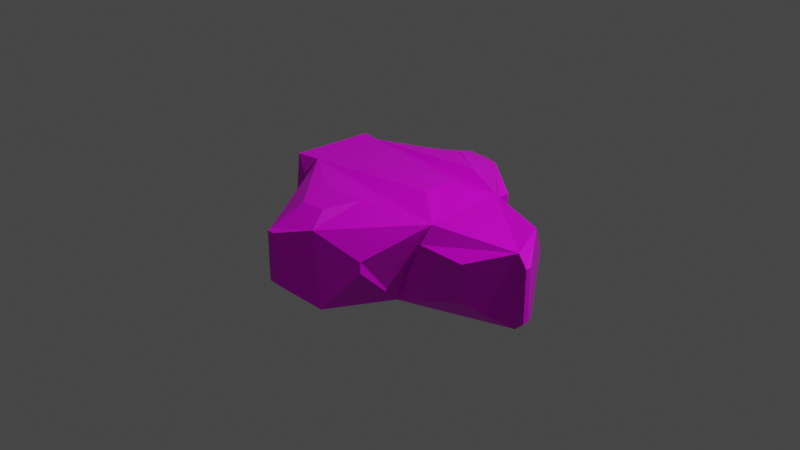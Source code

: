 # Source: rock_model_midterm_1.blend  (saved by Blender 2.91.10; exported with 4.5.12 LTS)
import bpy
from mathutils import Matrix  # noqa: F401  (used for matrix-valued properties, if any)

bpy.ops.wm.read_factory_settings(use_empty=True)
scene = bpy.context.scene
scene.name = 'Scene'

# ---- collections
col_collection = bpy.data.collections.new('Collection'); scene.collection.children.link(col_collection)

# ---- images (referenced by path relative to the original .blend; pixels are not part of the script)
import os
ASSET_DIR = os.environ.get("B2B_ASSET_DIR", "")  # directory of the original .blend (textures are referenced by path, not embedded)
HERE = os.path.dirname(os.path.abspath(__file__))  # packed textures are extracted next to this script under _unpacked/

def load_image(name, relpath, width, height, colorspace="sRGB"):
    """Load a texture the original file referenced (path relative to the .blend, or extracted next to this script)."""
    p = next((c for c in (os.path.join(HERE, relpath), os.path.join(ASSET_DIR, relpath)) if relpath and os.path.exists(c)), "")
    if p:
        img = bpy.data.images.load(p, check_existing=True)
        img.name = name
    else:  # same state as the original file: an image datablock whose file is absent (Cycles renders it pink)
        img = bpy.data.images.new(name, width, height)
        img.source = "FILE"
        img.filepath = "//" + (relpath or name)
    img.colorspace_settings.name = colorspace
    return img
img_material_base_color = load_image('Material Base Color', '', 1024, 1024, 'sRGB')
img_material_specular = load_image('Material Specular', '', 1024, 1024, 'Non-Color')

# ---- materials (node trees are filled in below, after node groups)
mat_material = bpy.data.materials.new('Material')
mat_material.alpha_threshold = 0.0
mat_material.use_transparent_shadow = False
mat_material.line_color = (0.0, 0.0, 0.0, 1.0)

# ---- material node trees
mat_material.use_nodes = True; mat_material.node_tree.nodes.clear()
_N = mat_material.node_tree.nodes; _L = mat_material.node_tree.links
n0 = _N.new('ShaderNodeOutputMaterial'); n0.name = 'Material Output'; n0.location = (300, 300)
n1 = _N.new('ShaderNodeBsdfPrincipled'); n1.name = 'Principled BSDF'; n1.location = (10, 300)
n1.distribution = 'GGX'
n1.subsurface_method = 'BURLEY'
n1.inputs[2].default_value = 0.4
n1.inputs[3].default_value = 1.45
n1.inputs[27].default_value = (0.0, 0.0, 0.0, 1.0)
n1.inputs[28].default_value = 1.0
n2 = _N.new('ShaderNodeTexImage'); n2.name = 'Image Texture'; n2.location = (-280, 270)
n2.image = img_material_base_color
n3 = _N.new('ShaderNodeTexImage'); n3.name = 'Image Texture.001'; n3.location = (-280, 120)
n3.image = img_material_specular
_L.new(n1.outputs[0], n0.inputs[0])
_L.new(n2.outputs[0], n1.inputs[0])
_L.new(n3.outputs[0], n1.inputs[13])
n0.is_active_output = True

# ---- world
world_world = bpy.data.worlds.new('World'); scene.world = world_world
world_world.use_nodes = True; world_world.node_tree.nodes.clear()
_N = world_world.node_tree.nodes; _L = world_world.node_tree.links
n0 = _N.new('ShaderNodeOutputWorld'); n0.name = 'World Output'; n0.location = (300, 300)
n1 = _N.new('ShaderNodeBackground'); n1.name = 'Background'; n1.location = (10, 300)
n1.inputs[0].default_value = (0.05088, 0.05088, 0.05088, 1.0)
_L.new(n1.outputs[0], n0.inputs[0])
n0.is_active_output = True
world_world.color = (0.05088, 0.05088, 0.05088)
world_world.use_sun_shadow = False
world_world.sun_shadow_jitter_overblur = 0.0

# ---- cameras
cam_camera = bpy.data.cameras.new('Camera')
cam_camera.clip_end = 100.0
cam_camera.ortho_scale = 7.314

# ---- lights
light_light = bpy.data.lights.new('Light', 'POINT')
light_light.transmission_factor = 0.0
light_light.energy = 1000.0
light_light.shadow_soft_size = 0.1
light_light.shadow_maximum_resolution = 0.006
light_light.use_absolute_resolution = True

# ---- meshes
me_cube = bpy.data.meshes.new('Cube')
me_cube.from_pydata([(1.964, 1.0, 0.03571), (1.964, 1.0, -0.03571), (2.737, 1.0, 0.03571), (2.737, 1.0, -0.03571), (1.0, 2.055, -0.217), (1.0, 2.055, 0.217), (1.0, 1.783, 0.217), (1.0, 1.783, -0.217), (1.0, 1.0, -1.0), (-0.3928, 2.838, -0.3928), (-0.3928, 2.838, 0.3928), (-0.3901, 2.838, -0.3928), (0.4755, 2.257, -0.9146), (-0.3901, 2.838, 0.3928), (-1.0, 1.637, 0.3627), (-1.0, 1.637, -0.3627), (-1.0, 1.0, -1.0), (-1.0, 1.594, -0.3627), (-0.4655, 2.473, -0.7458), (-1.0, 1.594, 0.3627), (0.4123, 2.299, 0.6318), (-0.4161, 2.722, 0.4263), (0.01162, 1.656, 0.9079), (0.8344, 1.172, 0.9793), (-0.002258, 1.695, 0.9278), (0.3747, 2.23, 0.6786), (-0.06115, 1.658, 0.9196), (-0.8528, 1.192, 0.9091), (-0.04515, 1.7, 0.8965), (-0.3301, 2.394, 0.6443), (3.701, -0.5391, 0.5391), (3.701, -0.5391, -0.5391), (3.701, -0.4252, 0.5391), (3.263, 0.1995, 0.9158), (3.701, -0.4252, -0.5391), (3.263, 0.1983, -0.9184), (1.61, -1.0, 0.3895), (1.61, -1.0, -0.3895), (2.63, -1.0, 0.3895), (3.479, -0.4895, 0.7515), (2.63, -1.0, -0.3895), (3.478, -0.4892, -0.7525), (1.0, -1.896, 0.1165), (1.0, -1.896, -0.1166), (1.0, -1.883, 0.1165), (1.0, -1.883, -0.1166), (1.0, -1.0, -1.0), (-0.5172, -2.78, -0.5172), (-0.5172, -2.78, 0.5172), (-0.3663, -2.78, 0.5172), (-0.3663, -2.78, -0.5172), (0.3653, -2.322, -0.9537), (-1.0, -1.476, 0.5241), (-1.0, -1.476, -0.5241), (-1.0, -1.0, -1.0), (-1.0, -1.821, -0.5241), (-0.5963, -2.474, -0.8209), (-1.0, -1.821, 0.5241), (0.4396, -1.352, 0.9876), (0.1315, -2.002, 0.9093), (0.2744, -2.379, 0.6653), (-0.5386, -1.35, 0.9574), (-0.3425, -2.08, 0.91), (-0.538, -2.699, 0.5188), (0.9633, 0.5122, 0.9705), (1.682, 0.9079, 0.8053), (-0.86, 0.5794, 0.9195), (-1.714, 1.0, 0.8806), (0.9472, -0.2416, 0.9934), (1.709, -0.8016, 0.7619), (-0.8191, -0.2256, 0.9642), (-1.626, -0.6713, 0.9608), (-3.003, 0.06793, -0.06793), (-2.073, 1.0, -1.0), (-2.066, -1.0, -1.0), (-3.003, -0.06793, -0.06793), (-2.084, -0.7806, 0.9738), (-3.003, -0.06793, 0.06793), (-3.003, 0.06793, 0.06793), (-2.08, 1.0, 0.9145)], [], [(1, 0, 2, 3), (56, 51, 50, 47), (9, 11, 12, 18), (8, 16, 18, 12), (30, 32, 33, 39), (16, 8, 46, 54), (1, 3, 35, 8), (34, 32, 30, 31), (67, 16, 73, 79), (49, 50, 51, 60), (7, 6, 65, 8), (57, 55, 56, 63), (58, 61, 62, 59), (54, 46, 51, 56), (54, 71, 76, 74), (46, 41, 40, 37), (6, 7, 4, 5), (17, 19, 21, 18), (65, 69, 39, 33), (33, 35, 3, 2), (20, 21, 29, 25), (8, 12, 4, 7), (11, 13, 20, 12), (23, 27, 67, 65), (21, 20, 13, 10), (20, 65, 6, 5), (14, 15, 16, 67), (5, 4, 12, 20), (9, 10, 13, 11), (60, 69, 58, 59), (10, 9, 18, 21), (18, 16, 15, 17), (62, 61, 71, 63), (15, 14, 19, 17), (26, 22, 24, 28), (64, 66, 70, 68), (67, 21, 19, 14), (0, 1, 8, 65), (24, 22, 23, 25), (26, 28, 29, 27), (22, 26, 27, 23), (28, 24, 25, 29), (2, 0, 65, 33), (34, 31, 41, 35), (32, 34, 35, 33), (39, 41, 31, 30), (75, 77, 78, 72), (42, 44, 69, 60), (38, 40, 41, 39), (27, 29, 21, 67), (46, 8, 35, 41), (36, 37, 40, 38), (51, 46, 45, 43), (39, 69, 36, 38), (60, 63, 48, 49), (45, 44, 42, 43), (53, 52, 71, 54), (60, 51, 43, 42), (50, 49, 48, 47), (47, 48, 63, 56), (71, 67, 79, 76), (54, 56, 55, 53), (52, 53, 55, 57), (61, 58, 69, 71), (63, 71, 52, 57), (44, 45, 46, 69), (63, 60, 59, 62), (69, 46, 37, 36), (66, 64, 65, 67), (68, 70, 71, 69), (64, 68, 69, 65), (67, 71, 70, 66), (65, 20, 25, 23), (73, 74, 75, 72), (74, 76, 77, 75), (79, 73, 72, 78), (76, 79, 78, 77), (16, 54, 74, 73)])
_uv = me_cube.uv_layers.new(name='UVMap')
_uv.uv.foreach_set('vector', [0.4955, 0.5, 0.5045, 0.5, 0.5045, 0.5, 0.4955, 0.5, 0.3965, 0.9545, 0.375, 0.8604, 0.4354, 0.9208, 0.4354, 0.9396, 0.4509, 0.3259, 0.4509, 0.3262, 0.375, 0.4021, 0.4046, 0.3103, 0.375, 0.5, 0.125, 0.5, 0.1925, 0.5, 0.3094, 0.5, 0.5674, 0.6924, 0.5674, 0.6781, 0.625, 0.6, 0.596, 0.6862, 0.125, 0.5, 0.375, 0.5, 0.375, 0.75, 0.125, 0.75, 0.4955, 0.5, 0.4955, 0.5, 0.3833, 0.5963, 0.375, 0.5, 0.4326, 0.6781, 0.5674, 0.6781, 0.5674, 0.6924, 0.4326, 0.6924, 0.6101, 0.25, 0.375, 0.25, 0.375, 0.25, 0.6143, 0.25, 0.5646, 0.9208, 0.4354, 0.9208, 0.3808, 0.8163, 0.5832, 0.8293, 0.4729, 0.5, 0.5271, 0.5, 0.6064, 0.5, 0.375, 0.5, 0.5655, 1.0, 0.4345, 1.0, 0.3974, 0.9637, 0.5648, 0.9532, 0.695, 0.75, 0.8173, 0.75, 0.7926, 0.75, 0.7337, 0.75, 0.125, 0.75, 0.375, 0.75, 0.2957, 0.75, 0.1757, 0.75, 0.375, 1.0, 0.6207, 1.0, 0.6221, 1.0, 0.375, 1.0, 0.375, 0.75, 0.375, 0.6855, 0.4513, 0.75, 0.4513, 0.75, 0.5271, 0.5, 0.4729, 0.5, 0.4729, 0.5, 0.5271, 0.5, 0.4547, 0.25, 0.5453, 0.25, 0.5533, 0.3098, 0.4068, 0.2985, 0.625, 0.5128, 0.625, 0.7262, 0.625, 0.6854, 0.625, 0.6, 0.6145, 0.5829, 0.3852, 0.583, 0.4955, 0.5, 0.5045, 0.5, 0.7047, 0.5, 0.8075, 0.5, 0.7938, 0.5, 0.7082, 0.5, 0.375, 0.5, 0.3217, 0.5, 0.4729, 0.5, 0.4729, 0.5, 0.4509, 0.3262, 0.5491, 0.3262, 0.579, 0.4453, 0.3857, 0.4546, 0.6456, 0.5049, 0.8566, 0.5, 0.9641, 0.4986, 0.5407, 0.5132, 0.5589, 0.322, 0.6039, 0.3999, 0.5491, 0.3262, 0.5491, 0.3259, 0.6414, 0.5, 0.5412, 0.5, 0.5271, 0.5, 0.5271, 0.5, 0.5453, 0.25, 0.4547, 0.25, 0.375, 0.25, 0.6156, 0.25, 0.5271, 0.5, 0.4729, 0.5, 0.3857, 0.4546, 0.579, 0.4486, 0.4509, 0.3259, 0.5491, 0.3259, 0.5491, 0.3262, 0.4509, 0.3262, 0.6651, 0.75, 0.5583, 0.75, 0.6531, 0.75, 0.6892, 0.75, 0.5491, 0.3259, 0.4509, 0.3259, 0.4068, 0.2985, 0.5533, 0.3171, 0.375, 0.25, 0.375, 0.25, 0.4547, 0.25, 0.4547, 0.25, 0.625, 1.0, 0.625, 1.0, 0.5931, 1.0, 0.5908, 1.0, 0.4547, 0.25, 0.5453, 0.25, 0.5453, 0.25, 0.4547, 0.25, 0.7575, 0.5, 0.7485, 0.5, 0.7501, 0.5, 0.7555, 0.5, 0.6296, 0.5609, 0.8575, 0.5526, 0.8524, 0.6532, 0.6316, 0.6552, 0.5859, 0.25, 0.5877, 0.25, 0.5453, 0.25, 0.5453, 0.25, 0.5045, 0.5, 0.4955, 0.5, 0.375, 0.5, 0.6009, 0.5, 0.7501, 0.5, 0.7485, 0.5, 0.6647, 0.5, 0.6969, 0.5, 0.7575, 0.5, 0.7555, 0.5, 0.7938, 0.5, 0.8404, 0.5, 0.7485, 0.5, 0.7575, 0.5, 0.8566, 0.5, 0.6456, 0.5049, 0.7555, 0.5, 0.7501, 0.5, 0.7082, 0.5, 0.7938, 0.5, 0.5045, 0.5, 0.5045, 0.5, 0.5971, 0.5186, 0.6164, 0.5962, 0.4326, 0.6781, 0.4326, 0.6924, 0.4039, 0.6862, 0.375, 0.6002, 0.5674, 0.6781, 0.4326, 0.6781, 0.3852, 0.583, 0.6145, 0.5829, 0.5939, 0.7032, 0.4059, 0.7032, 0.4326, 0.6924, 0.5674, 0.6924, 0.4915, 0.1165, 0.5085, 0.1165, 0.5085, 0.1335, 0.4915, 0.1335, 0.5146, 0.75, 0.5146, 0.75, 0.5228, 0.75, 0.6651, 0.75, 0.5487, 0.75, 0.4513, 0.75, 0.4059, 0.7032, 0.5939, 0.7032, 0.8404, 0.5, 0.7938, 0.5, 0.8075, 0.5, 0.9079, 0.5, 0.375, 0.75, 0.375, 0.5, 0.375, 0.6002, 0.375, 0.6855, 0.5487, 0.75, 0.4513, 0.75, 0.4513, 0.75, 0.5487, 0.75, 0.3015, 0.75, 0.375, 0.75, 0.4854, 0.75, 0.4854, 0.75, 0.625, 0.6854, 0.606, 0.736, 0.5487, 0.75, 0.5487, 0.75, 0.6024, 0.8638, 0.5699, 0.9427, 0.5646, 0.9396, 0.5646, 0.9208, 0.4854, 0.75, 0.5146, 0.75, 0.5146, 0.75, 0.4854, 0.75, 0.4345, 1.0, 0.5655, 1.0, 0.6226, 1.0, 0.375, 1.0, 0.5832, 0.8256, 0.3808, 0.8163, 0.4854, 0.75, 0.5146, 0.75, 0.4354, 0.9208, 0.5646, 0.9208, 0.5646, 0.9396, 0.4354, 0.9396, 0.4354, 0.9396, 0.5646, 0.9396, 0.5648, 0.946, 0.3974, 0.9637, 0.875, 0.7088, 0.875, 0.4999, 0.875, 0.4999, 0.875, 0.7225, 0.375, 1.0, 0.375, 1.0, 0.4345, 1.0, 0.4345, 1.0, 0.5655, 1.0, 0.4345, 1.0, 0.4345, 1.0, 0.5655, 1.0, 0.8173, 0.75, 0.695, 0.75, 0.5366, 0.7164, 0.9533, 0.7062, 0.5908, 1.0, 0.5815, 1.0, 0.5655, 1.0, 0.5655, 1.0, 0.5146, 0.75, 0.4854, 0.75, 0.375, 0.75, 0.6018, 0.75, 0.5699, 0.9427, 0.6024, 0.8638, 0.6209, 0.8782, 0.6105, 0.9237, 0.5979, 0.75, 0.375, 0.75, 0.4513, 0.75, 0.5487, 0.75, 0.8575, 0.5526, 0.6296, 0.5609, 0.5407, 0.5132, 0.9641, 0.4986, 0.6316, 0.6552, 0.8524, 0.6532, 0.9533, 0.7062, 0.5366, 0.7164, 0.6296, 0.5609, 0.6316, 0.6552, 0.582, 0.7064, 0.5779, 0.5121, 0.9109, 0.5, 0.9006, 0.7034, 0.8524, 0.6532, 0.8575, 0.5526, 0.5992, 0.5, 0.6906, 0.5, 0.6969, 0.5, 0.6647, 0.5, 0.125, 0.5, 0.125, 0.75, 0.125, 0.6335, 0.125, 0.6165, 0.375, 0.0, 0.6217, 0.0, 0.5085, 0.1165, 0.4915, 0.1165, 0.6143, 0.25, 0.375, 0.25, 0.4915, 0.1335, 0.5085, 0.1335, 0.625, 0.02743, 0.625, 0.25, 0.5085, 0.1335, 0.5085, 0.1165, 0.125, 0.5, 0.125, 0.75, 0.125, 0.75, 0.125, 0.5])
me_cube.materials.append(mat_material)
me_cube.use_remesh_preserve_volume = False
me_cube.use_remesh_preserve_attributes = False
me_cube.use_mirror_vertex_groups = False
me_cube.update()

# ---- objects
ob_cube = bpy.data.objects.new('Cube', me_cube)
ob_light = bpy.data.objects.new('Light', light_light)
ob_camera = bpy.data.objects.new('Camera', cam_camera)

# ---- transforms, parenting, visibility, modifiers, constraints
ob_cube.location = (0.0, 0.0, 0.0)
ob_cube.scale = (0.5186, 0.5186, 0.5186)
ob_cube.lock_rotations_4d = False
ob_cube.empty_display_type = 'ARROWS'
ob_cube.lineart.crease_threshold = 0.0
ob_light.location = (4.076, 1.005, 5.904)
ob_light.rotation_euler = (0.6503, 0.05522, 1.866)
ob_light.lock_rotations_4d = False
ob_light.empty_display_type = 'ARROWS'
ob_light.color = (0.0, 0.0, 0.0, 0.0)
ob_light.lineart.crease_threshold = 0.0
ob_camera.location = (7.359, -6.926, 4.958)
ob_camera.rotation_euler = (1.109, 0.0, 0.8149)
ob_camera.lock_rotations_4d = False
ob_camera.empty_display_type = 'ARROWS'
ob_camera.color = (0.0, 0.0, 0.0, 0.0)
ob_camera.display_type = 'WIRE'
ob_camera.lineart.crease_threshold = 0.0

# ---- collection membership
col_collection.objects.link(ob_cube)
col_collection.objects.link(ob_light)
col_collection.objects.link(ob_camera)

# ---- scene / render settings (as saved in the file)
scene.camera = ob_camera
scene.frame_start = 1; scene.frame_end = 250; scene.frame_set(1)
scene.render.engine = 'BLENDER_EEVEE_NEXT'
scene.cycles.use_denoising = False
scene.cycles.samples = 128
scene.cycles.sampling_pattern = 'TABULATED_SOBOL'
scene.cycles.use_adaptive_sampling = False
scene.cycles.use_light_tree = False
scene.view_settings.view_transform = 'Filmic'
bpy.context.view_layer.update()
